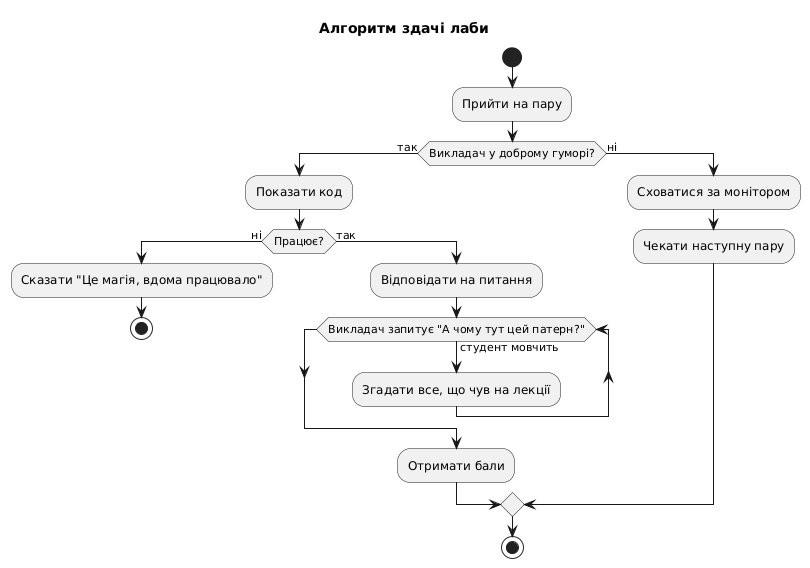

The diagram above was rendered by PlantUML. Its source (embedded in the PNG):
@startuml
title Алгоритм здачі лаби
start
:Прийти на пару;
if (Викладач у доброму гуморі?) then (так)
  :Показати код;
  if (Працює?) then (ні)
    :Сказати "Це магія, вдома працювало";
    stop
  else (так)
    :Відповідати на питання;
    while (Викладач запитує "А чому тут цей патерн?") is (студент мовчить)
      :Згадати все, що чув на лекції;
    endwhile
    :Отримати бали;
  endif
else (ні)
  :Сховатися за монітором;
  :Чекати наступну пару;
endif
stop
@enduml